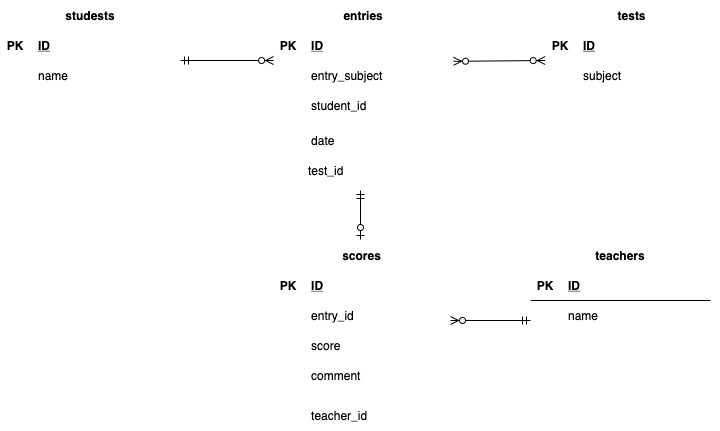

The diagram above was exported from draw.io. Its source (the exported page's mxGraphModel, read from the mxfile embedded in the PNG):
<mxGraphModel dx="985" dy="777" grid="1" gridSize="10" guides="1" tooltips="1" connect="0" arrows="1" fold="1" page="1" pageScale="1" pageWidth="1169" pageHeight="827" math="0" shadow="1">
  <root>
    <mxCell id="QR741PIMsQj95M8U46c6-0" />
    <mxCell id="QR741PIMsQj95M8U46c6-1" parent="QR741PIMsQj95M8U46c6-0" />
    <mxCell id="QR741PIMsQj95M8U46c6-23" value="tests" style="shape=table;startSize=30;container=1;collapsible=1;childLayout=tableLayout;fixedRows=1;rowLines=0;fontStyle=1;align=center;resizeLast=1;strokeColor=#FFFFFF;" parent="QR741PIMsQj95M8U46c6-1" vertex="1">
      <mxGeometry x="585" y="40" width="173.07" height="130" as="geometry" />
    </mxCell>
    <mxCell id="QR741PIMsQj95M8U46c6-24" value="" style="shape=partialRectangle;collapsible=0;dropTarget=0;pointerEvents=0;fillColor=none;top=0;left=0;bottom=1;right=0;points=[[0,0.5],[1,0.5]];portConstraint=eastwest;strokeColor=#FFFFFF;" parent="QR741PIMsQj95M8U46c6-23" vertex="1">
      <mxGeometry y="30" width="173.07" height="30" as="geometry" />
    </mxCell>
    <mxCell id="QR741PIMsQj95M8U46c6-25" value="PK" style="shape=partialRectangle;connectable=0;fillColor=none;top=0;left=0;bottom=0;right=0;fontStyle=1;overflow=hidden;strokeColor=#FFFFFF;" parent="QR741PIMsQj95M8U46c6-24" vertex="1">
      <mxGeometry width="30" height="30" as="geometry" />
    </mxCell>
    <mxCell id="QR741PIMsQj95M8U46c6-26" value="ID" style="shape=partialRectangle;connectable=0;fillColor=none;top=0;left=0;bottom=0;right=0;align=left;spacingLeft=6;fontStyle=5;overflow=hidden;strokeColor=#FFFFFF;" parent="QR741PIMsQj95M8U46c6-24" vertex="1">
      <mxGeometry x="30" width="143.07" height="30" as="geometry" />
    </mxCell>
    <mxCell id="QR741PIMsQj95M8U46c6-30" value="" style="shape=partialRectangle;collapsible=0;dropTarget=0;pointerEvents=0;fillColor=none;top=0;left=0;bottom=0;right=0;points=[[0,0.5],[1,0.5]];portConstraint=eastwest;strokeColor=#FFFFFF;" parent="QR741PIMsQj95M8U46c6-23" vertex="1">
      <mxGeometry y="60" width="173.07" height="30" as="geometry" />
    </mxCell>
    <mxCell id="QR741PIMsQj95M8U46c6-31" value="" style="shape=partialRectangle;connectable=0;fillColor=none;top=0;left=0;bottom=0;right=0;editable=1;overflow=hidden;strokeColor=#FFFFFF;" parent="QR741PIMsQj95M8U46c6-30" vertex="1">
      <mxGeometry width="30" height="30" as="geometry" />
    </mxCell>
    <mxCell id="QR741PIMsQj95M8U46c6-32" value="subject" style="shape=partialRectangle;connectable=0;fillColor=none;top=0;left=0;bottom=0;right=0;align=left;spacingLeft=6;overflow=hidden;strokeColor=#FFFFFF;" parent="QR741PIMsQj95M8U46c6-30" vertex="1">
      <mxGeometry x="30" width="143.07" height="30" as="geometry" />
    </mxCell>
    <mxCell id="QR741PIMsQj95M8U46c6-33" value="" style="shape=partialRectangle;collapsible=0;dropTarget=0;pointerEvents=0;fillColor=none;top=0;left=0;bottom=0;right=0;points=[[0,0.5],[1,0.5]];portConstraint=eastwest;strokeColor=#FFFFFF;" parent="QR741PIMsQj95M8U46c6-23" vertex="1">
      <mxGeometry y="90" width="173.07" height="30" as="geometry" />
    </mxCell>
    <mxCell id="QR741PIMsQj95M8U46c6-34" value="" style="shape=partialRectangle;connectable=0;fillColor=none;top=0;left=0;bottom=0;right=0;editable=1;overflow=hidden;strokeColor=#FFFFFF;" parent="QR741PIMsQj95M8U46c6-33" vertex="1">
      <mxGeometry width="30" height="30" as="geometry" />
    </mxCell>
    <mxCell id="QR741PIMsQj95M8U46c6-35" value="" style="shape=partialRectangle;connectable=0;fillColor=none;top=0;left=0;bottom=0;right=0;align=left;spacingLeft=6;overflow=hidden;strokeColor=#FFFFFF;" parent="QR741PIMsQj95M8U46c6-33" vertex="1">
      <mxGeometry x="30" width="143.07" height="30" as="geometry" />
    </mxCell>
    <mxCell id="QR741PIMsQj95M8U46c6-36" value="studests" style="shape=table;startSize=30;container=1;collapsible=1;childLayout=tableLayout;fixedRows=1;rowLines=0;fontStyle=1;align=center;resizeLast=1;strokeColor=#FFFFFF;" parent="QR741PIMsQj95M8U46c6-1" vertex="1">
      <mxGeometry x="40" y="40" width="180" height="160" as="geometry">
        <mxRectangle x="80" y="80" width="60" height="30" as="alternateBounds" />
      </mxGeometry>
    </mxCell>
    <mxCell id="QR741PIMsQj95M8U46c6-37" value="" style="shape=partialRectangle;collapsible=0;dropTarget=0;pointerEvents=0;fillColor=none;top=0;left=0;bottom=1;right=0;points=[[0,0.5],[1,0.5]];portConstraint=eastwest;strokeColor=#FFFFFF;" parent="QR741PIMsQj95M8U46c6-36" vertex="1">
      <mxGeometry y="30" width="180" height="30" as="geometry" />
    </mxCell>
    <mxCell id="QR741PIMsQj95M8U46c6-38" value="PK" style="shape=partialRectangle;connectable=0;fillColor=none;top=0;left=0;bottom=0;right=0;fontStyle=1;overflow=hidden;strokeColor=#FFFFFF;" parent="QR741PIMsQj95M8U46c6-37" vertex="1">
      <mxGeometry width="30" height="30" as="geometry" />
    </mxCell>
    <mxCell id="QR741PIMsQj95M8U46c6-39" value="ID" style="shape=partialRectangle;connectable=0;fillColor=none;top=0;left=0;bottom=0;right=0;align=left;spacingLeft=6;fontStyle=5;overflow=hidden;strokeColor=#FFFFFF;" parent="QR741PIMsQj95M8U46c6-37" vertex="1">
      <mxGeometry x="30" width="150" height="30" as="geometry" />
    </mxCell>
    <mxCell id="QR741PIMsQj95M8U46c6-40" value="" style="shape=partialRectangle;collapsible=0;dropTarget=0;pointerEvents=0;fillColor=none;top=0;left=0;bottom=0;right=0;points=[[0,0.5],[1,0.5]];portConstraint=eastwest;strokeColor=#FFFFFF;" parent="QR741PIMsQj95M8U46c6-36" vertex="1">
      <mxGeometry y="60" width="180" height="30" as="geometry" />
    </mxCell>
    <mxCell id="QR741PIMsQj95M8U46c6-41" value="" style="shape=partialRectangle;connectable=0;fillColor=none;top=0;left=0;bottom=0;right=0;editable=1;overflow=hidden;strokeColor=#FFFFFF;" parent="QR741PIMsQj95M8U46c6-40" vertex="1">
      <mxGeometry width="30" height="30" as="geometry" />
    </mxCell>
    <mxCell id="QR741PIMsQj95M8U46c6-42" value="name" style="shape=partialRectangle;connectable=0;fillColor=none;top=0;left=0;bottom=0;right=0;align=left;spacingLeft=6;overflow=hidden;strokeColor=#FFFFFF;" parent="QR741PIMsQj95M8U46c6-40" vertex="1">
      <mxGeometry x="30" width="150" height="30" as="geometry" />
    </mxCell>
    <mxCell id="QR741PIMsQj95M8U46c6-43" value="" style="shape=partialRectangle;collapsible=0;dropTarget=0;pointerEvents=0;fillColor=none;top=0;left=0;bottom=0;right=0;points=[[0,0.5],[1,0.5]];portConstraint=eastwest;strokeColor=#FFFFFF;" parent="QR741PIMsQj95M8U46c6-36" vertex="1">
      <mxGeometry y="90" width="180" height="30" as="geometry" />
    </mxCell>
    <mxCell id="QR741PIMsQj95M8U46c6-44" value="" style="shape=partialRectangle;connectable=0;fillColor=none;top=0;left=0;bottom=0;right=0;editable=1;overflow=hidden;strokeColor=#FFFFFF;" parent="QR741PIMsQj95M8U46c6-43" vertex="1">
      <mxGeometry width="30" height="30" as="geometry" />
    </mxCell>
    <mxCell id="QR741PIMsQj95M8U46c6-45" value="" style="shape=partialRectangle;connectable=0;fillColor=none;top=0;left=0;bottom=0;right=0;align=left;spacingLeft=6;overflow=hidden;strokeColor=#FFFFFF;" parent="QR741PIMsQj95M8U46c6-43" vertex="1">
      <mxGeometry x="30" width="150" height="30" as="geometry" />
    </mxCell>
    <mxCell id="QR741PIMsQj95M8U46c6-46" value="" style="shape=partialRectangle;collapsible=0;dropTarget=0;pointerEvents=0;fillColor=none;top=0;left=0;bottom=0;right=0;points=[[0,0.5],[1,0.5]];portConstraint=eastwest;strokeColor=#FFFFFF;" parent="QR741PIMsQj95M8U46c6-36" vertex="1">
      <mxGeometry y="120" width="180" height="30" as="geometry" />
    </mxCell>
    <mxCell id="QR741PIMsQj95M8U46c6-47" value="" style="shape=partialRectangle;connectable=0;fillColor=none;top=0;left=0;bottom=0;right=0;editable=1;overflow=hidden;strokeColor=#FFFFFF;" parent="QR741PIMsQj95M8U46c6-46" vertex="1">
      <mxGeometry width="30" height="30" as="geometry" />
    </mxCell>
    <mxCell id="QR741PIMsQj95M8U46c6-48" value="" style="shape=partialRectangle;connectable=0;fillColor=none;top=0;left=0;bottom=0;right=0;align=left;spacingLeft=6;overflow=hidden;strokeColor=#FFFFFF;" parent="QR741PIMsQj95M8U46c6-46" vertex="1">
      <mxGeometry x="30" width="150" height="30" as="geometry" />
    </mxCell>
    <mxCell id="QR741PIMsQj95M8U46c6-65" value="" style="group" parent="QR741PIMsQj95M8U46c6-1" vertex="1" connectable="0">
      <mxGeometry x="313.07" y="40" width="180" height="200" as="geometry" />
    </mxCell>
    <mxCell id="QR741PIMsQj95M8U46c6-49" value="entries" style="shape=table;startSize=30;container=1;collapsible=1;childLayout=tableLayout;fixedRows=1;rowLines=0;fontStyle=1;align=center;resizeLast=1;strokeColor=#FFFFFF;" parent="QR741PIMsQj95M8U46c6-65" vertex="1">
      <mxGeometry width="180" height="190" as="geometry" />
    </mxCell>
    <mxCell id="QR741PIMsQj95M8U46c6-50" value="" style="shape=partialRectangle;collapsible=0;dropTarget=0;pointerEvents=0;fillColor=none;top=0;left=0;bottom=1;right=0;points=[[0,0.5],[1,0.5]];portConstraint=eastwest;strokeColor=#FFFFFF;" parent="QR741PIMsQj95M8U46c6-49" vertex="1">
      <mxGeometry y="30" width="180" height="30" as="geometry" />
    </mxCell>
    <mxCell id="QR741PIMsQj95M8U46c6-51" value="PK" style="shape=partialRectangle;connectable=0;fillColor=none;top=0;left=0;bottom=0;right=0;fontStyle=1;overflow=hidden;strokeColor=#FFFFFF;" parent="QR741PIMsQj95M8U46c6-50" vertex="1">
      <mxGeometry width="30" height="30" as="geometry" />
    </mxCell>
    <mxCell id="QR741PIMsQj95M8U46c6-52" value="ID" style="shape=partialRectangle;connectable=0;fillColor=none;top=0;left=0;bottom=0;right=0;align=left;spacingLeft=6;fontStyle=5;overflow=hidden;strokeColor=#FFFFFF;" parent="QR741PIMsQj95M8U46c6-50" vertex="1">
      <mxGeometry x="30" width="150" height="30" as="geometry" />
    </mxCell>
    <mxCell id="QR741PIMsQj95M8U46c6-53" value="" style="shape=partialRectangle;collapsible=0;dropTarget=0;pointerEvents=0;fillColor=none;top=0;left=0;bottom=0;right=0;points=[[0,0.5],[1,0.5]];portConstraint=eastwest;strokeColor=#FFFFFF;" parent="QR741PIMsQj95M8U46c6-49" vertex="1">
      <mxGeometry y="60" width="180" height="30" as="geometry" />
    </mxCell>
    <mxCell id="QR741PIMsQj95M8U46c6-54" value="" style="shape=partialRectangle;connectable=0;fillColor=none;top=0;left=0;bottom=0;right=0;editable=1;overflow=hidden;strokeColor=#FFFFFF;" parent="QR741PIMsQj95M8U46c6-53" vertex="1">
      <mxGeometry width="30" height="30" as="geometry" />
    </mxCell>
    <mxCell id="QR741PIMsQj95M8U46c6-55" value="entry_subject" style="shape=partialRectangle;connectable=0;fillColor=none;top=0;left=0;bottom=0;right=0;align=left;spacingLeft=6;overflow=hidden;strokeColor=#FFFFFF;" parent="QR741PIMsQj95M8U46c6-53" vertex="1">
      <mxGeometry x="30" width="150" height="30" as="geometry" />
    </mxCell>
    <mxCell id="QR741PIMsQj95M8U46c6-56" value="" style="shape=partialRectangle;collapsible=0;dropTarget=0;pointerEvents=0;fillColor=none;top=0;left=0;bottom=0;right=0;points=[[0,0.5],[1,0.5]];portConstraint=eastwest;strokeColor=#FFFFFF;" parent="QR741PIMsQj95M8U46c6-49" vertex="1">
      <mxGeometry y="90" width="180" height="30" as="geometry" />
    </mxCell>
    <mxCell id="QR741PIMsQj95M8U46c6-57" value="" style="shape=partialRectangle;connectable=0;fillColor=none;top=0;left=0;bottom=0;right=0;editable=1;overflow=hidden;strokeColor=#FFFFFF;" parent="QR741PIMsQj95M8U46c6-56" vertex="1">
      <mxGeometry width="30" height="30" as="geometry" />
    </mxCell>
    <mxCell id="QR741PIMsQj95M8U46c6-58" value="student_id" style="shape=partialRectangle;connectable=0;fillColor=none;top=0;left=0;bottom=0;right=0;align=left;spacingLeft=6;overflow=hidden;strokeColor=#FFFFFF;" parent="QR741PIMsQj95M8U46c6-56" vertex="1">
      <mxGeometry x="30" width="150" height="30" as="geometry" />
    </mxCell>
    <mxCell id="QR741PIMsQj95M8U46c6-59" value="" style="shape=partialRectangle;collapsible=0;dropTarget=0;pointerEvents=0;fillColor=none;top=0;left=0;bottom=0;right=0;points=[[0,0.5],[1,0.5]];portConstraint=eastwest;strokeColor=#FFFFFF;" parent="QR741PIMsQj95M8U46c6-49" vertex="1">
      <mxGeometry y="120" width="180" height="40" as="geometry" />
    </mxCell>
    <mxCell id="QR741PIMsQj95M8U46c6-60" value="" style="shape=partialRectangle;connectable=0;fillColor=none;top=0;left=0;bottom=0;right=0;editable=1;overflow=hidden;strokeColor=#FFFFFF;" parent="QR741PIMsQj95M8U46c6-59" vertex="1">
      <mxGeometry width="30" height="40" as="geometry" />
    </mxCell>
    <mxCell id="QR741PIMsQj95M8U46c6-61" value="date" style="shape=partialRectangle;connectable=0;fillColor=none;top=0;left=0;bottom=0;right=0;align=left;spacingLeft=6;overflow=hidden;strokeColor=#FFFFFF;" parent="QR741PIMsQj95M8U46c6-59" vertex="1">
      <mxGeometry x="30" width="150" height="40" as="geometry" />
    </mxCell>
    <mxCell id="58" value="test_id" style="shape=partialRectangle;connectable=0;fillColor=none;top=0;left=0;bottom=0;right=0;align=left;spacingLeft=6;overflow=hidden;strokeColor=#FFFFFF;" parent="QR741PIMsQj95M8U46c6-65" vertex="1">
      <mxGeometry x="26.930000000000007" y="150" width="150" height="40" as="geometry" />
    </mxCell>
    <mxCell id="QR741PIMsQj95M8U46c6-78" value="" style="fontSize=12;html=1;endArrow=ERzeroToMany;startArrow=ERmandOne;entryX=0;entryY=0;entryDx=0;entryDy=0;entryPerimeter=0;startFill=0;" parent="QR741PIMsQj95M8U46c6-1" target="QR741PIMsQj95M8U46c6-53" edge="1">
      <mxGeometry width="100" height="100" relative="1" as="geometry">
        <mxPoint x="220" y="100" as="sourcePoint" />
        <mxPoint x="356" y="20" as="targetPoint" />
      </mxGeometry>
    </mxCell>
    <mxCell id="QR741PIMsQj95M8U46c6-100" value="" style="fontSize=12;html=1;endArrow=ERmandOne;startArrow=ERzeroToOne;endFill=0;startFill=1;" parent="QR741PIMsQj95M8U46c6-1" edge="1">
      <mxGeometry width="100" height="100" relative="1" as="geometry">
        <mxPoint x="400" y="279" as="sourcePoint" />
        <mxPoint x="400" y="230" as="targetPoint" />
      </mxGeometry>
    </mxCell>
    <mxCell id="QR741PIMsQj95M8U46c6-107" value="teachers" style="shape=table;startSize=30;container=1;collapsible=1;childLayout=tableLayout;fixedRows=1;rowLines=0;fontStyle=1;align=center;resizeLast=1;strokeColor=#FFFFFF;" parent="QR741PIMsQj95M8U46c6-1" vertex="1">
      <mxGeometry x="570" y="280" width="180" height="150" as="geometry" />
    </mxCell>
    <mxCell id="QR741PIMsQj95M8U46c6-108" value="" style="shape=partialRectangle;collapsible=0;dropTarget=0;pointerEvents=0;fillColor=none;top=0;left=0;bottom=1;right=0;points=[[0,0.5],[1,0.5]];portConstraint=eastwest;" parent="QR741PIMsQj95M8U46c6-107" vertex="1">
      <mxGeometry y="30" width="180" height="30" as="geometry" />
    </mxCell>
    <mxCell id="QR741PIMsQj95M8U46c6-109" value="PK" style="shape=partialRectangle;connectable=0;fillColor=none;top=0;left=0;bottom=0;right=0;fontStyle=1;overflow=hidden;" parent="QR741PIMsQj95M8U46c6-108" vertex="1">
      <mxGeometry width="30" height="30" as="geometry" />
    </mxCell>
    <mxCell id="QR741PIMsQj95M8U46c6-110" value="ID" style="shape=partialRectangle;connectable=0;fillColor=none;top=0;left=0;bottom=0;right=0;align=left;spacingLeft=6;fontStyle=5;overflow=hidden;" parent="QR741PIMsQj95M8U46c6-108" vertex="1">
      <mxGeometry x="30" width="150" height="30" as="geometry" />
    </mxCell>
    <mxCell id="QR741PIMsQj95M8U46c6-111" value="" style="shape=partialRectangle;collapsible=0;dropTarget=0;pointerEvents=0;fillColor=none;top=0;left=0;bottom=0;right=0;points=[[0,0.5],[1,0.5]];portConstraint=eastwest;" parent="QR741PIMsQj95M8U46c6-107" vertex="1">
      <mxGeometry y="60" width="180" height="30" as="geometry" />
    </mxCell>
    <mxCell id="QR741PIMsQj95M8U46c6-112" value="" style="shape=partialRectangle;connectable=0;fillColor=none;top=0;left=0;bottom=0;right=0;editable=1;overflow=hidden;" parent="QR741PIMsQj95M8U46c6-111" vertex="1">
      <mxGeometry width="30" height="30" as="geometry" />
    </mxCell>
    <mxCell id="QR741PIMsQj95M8U46c6-113" value="name" style="shape=partialRectangle;connectable=0;fillColor=none;top=0;left=0;bottom=0;right=0;align=left;spacingLeft=6;overflow=hidden;" parent="QR741PIMsQj95M8U46c6-111" vertex="1">
      <mxGeometry x="30" width="150" height="30" as="geometry" />
    </mxCell>
    <mxCell id="QR741PIMsQj95M8U46c6-114" value="" style="shape=partialRectangle;collapsible=0;dropTarget=0;pointerEvents=0;fillColor=none;top=0;left=0;bottom=0;right=0;points=[[0,0.5],[1,0.5]];portConstraint=eastwest;" parent="QR741PIMsQj95M8U46c6-107" vertex="1">
      <mxGeometry y="90" width="180" height="30" as="geometry" />
    </mxCell>
    <mxCell id="QR741PIMsQj95M8U46c6-115" value="" style="shape=partialRectangle;connectable=0;fillColor=none;top=0;left=0;bottom=0;right=0;editable=1;overflow=hidden;" parent="QR741PIMsQj95M8U46c6-114" vertex="1">
      <mxGeometry width="30" height="30" as="geometry" />
    </mxCell>
    <mxCell id="QR741PIMsQj95M8U46c6-116" value="" style="shape=partialRectangle;connectable=0;fillColor=none;top=0;left=0;bottom=0;right=0;align=left;spacingLeft=6;overflow=hidden;" parent="QR741PIMsQj95M8U46c6-114" vertex="1">
      <mxGeometry x="30" width="150" height="30" as="geometry" />
    </mxCell>
    <mxCell id="QR741PIMsQj95M8U46c6-117" value="" style="shape=partialRectangle;collapsible=0;dropTarget=0;pointerEvents=0;fillColor=none;top=0;left=0;bottom=0;right=0;points=[[0,0.5],[1,0.5]];portConstraint=eastwest;" parent="QR741PIMsQj95M8U46c6-107" vertex="1">
      <mxGeometry y="120" width="180" height="30" as="geometry" />
    </mxCell>
    <mxCell id="QR741PIMsQj95M8U46c6-118" value="" style="shape=partialRectangle;connectable=0;fillColor=none;top=0;left=0;bottom=0;right=0;editable=1;overflow=hidden;" parent="QR741PIMsQj95M8U46c6-117" vertex="1">
      <mxGeometry width="30" height="30" as="geometry" />
    </mxCell>
    <mxCell id="QR741PIMsQj95M8U46c6-119" value="" style="shape=partialRectangle;connectable=0;fillColor=none;top=0;left=0;bottom=0;right=0;align=left;spacingLeft=6;overflow=hidden;" parent="QR741PIMsQj95M8U46c6-117" vertex="1">
      <mxGeometry x="30" width="150" height="30" as="geometry" />
    </mxCell>
    <mxCell id="17" value="scores" style="shape=table;startSize=30;container=1;collapsible=1;childLayout=tableLayout;fixedRows=1;rowLines=0;fontStyle=1;align=center;resizeLast=1;strokeColor=#FFFFFF;" parent="QR741PIMsQj95M8U46c6-1" vertex="1">
      <mxGeometry x="313.07" y="280" width="176.93" height="190" as="geometry" />
    </mxCell>
    <mxCell id="18" value="" style="shape=partialRectangle;collapsible=0;dropTarget=0;pointerEvents=0;fillColor=none;top=0;left=0;bottom=1;right=0;points=[[0,0.5],[1,0.5]];portConstraint=eastwest;strokeColor=#FFFFFF;" parent="17" vertex="1">
      <mxGeometry y="30" width="176.93" height="30" as="geometry" />
    </mxCell>
    <mxCell id="19" value="PK" style="shape=partialRectangle;connectable=0;fillColor=none;top=0;left=0;bottom=0;right=0;fontStyle=1;overflow=hidden;strokeColor=#FFFFFF;" parent="18" vertex="1">
      <mxGeometry width="30" height="30" as="geometry" />
    </mxCell>
    <mxCell id="20" value="ID" style="shape=partialRectangle;connectable=0;fillColor=none;top=0;left=0;bottom=0;right=0;align=left;spacingLeft=6;fontStyle=5;overflow=hidden;strokeColor=#FFFFFF;" parent="18" vertex="1">
      <mxGeometry x="30" width="146.93" height="30" as="geometry" />
    </mxCell>
    <mxCell id="21" value="" style="shape=partialRectangle;collapsible=0;dropTarget=0;pointerEvents=0;fillColor=none;top=0;left=0;bottom=0;right=0;points=[[0,0.5],[1,0.5]];portConstraint=eastwest;strokeColor=#FFFFFF;" parent="17" vertex="1">
      <mxGeometry y="60" width="176.93" height="30" as="geometry" />
    </mxCell>
    <mxCell id="22" value="" style="shape=partialRectangle;connectable=0;fillColor=none;top=0;left=0;bottom=0;right=0;editable=1;overflow=hidden;strokeColor=#FFFFFF;" parent="21" vertex="1">
      <mxGeometry width="30" height="30" as="geometry" />
    </mxCell>
    <mxCell id="23" value="entry_id" style="shape=partialRectangle;connectable=0;fillColor=none;top=0;left=0;bottom=0;right=0;align=left;spacingLeft=6;overflow=hidden;strokeColor=#FFFFFF;" parent="21" vertex="1">
      <mxGeometry x="30" width="146.93" height="30" as="geometry" />
    </mxCell>
    <mxCell id="24" value="" style="shape=partialRectangle;collapsible=0;dropTarget=0;pointerEvents=0;fillColor=none;top=0;left=0;bottom=0;right=0;points=[[0,0.5],[1,0.5]];portConstraint=eastwest;strokeColor=#FFFFFF;" parent="17" vertex="1">
      <mxGeometry y="90" width="176.93" height="30" as="geometry" />
    </mxCell>
    <mxCell id="25" value="" style="shape=partialRectangle;connectable=0;fillColor=none;top=0;left=0;bottom=0;right=0;editable=1;overflow=hidden;strokeColor=#FFFFFF;" parent="24" vertex="1">
      <mxGeometry width="30" height="30" as="geometry" />
    </mxCell>
    <mxCell id="26" value="score" style="shape=partialRectangle;connectable=0;fillColor=none;top=0;left=0;bottom=0;right=0;align=left;spacingLeft=6;overflow=hidden;strokeColor=#FFFFFF;" parent="24" vertex="1">
      <mxGeometry x="30" width="146.93" height="30" as="geometry" />
    </mxCell>
    <mxCell id="27" value="" style="shape=partialRectangle;collapsible=0;dropTarget=0;pointerEvents=0;fillColor=none;top=0;left=0;bottom=0;right=0;points=[[0,0.5],[1,0.5]];portConstraint=eastwest;strokeColor=#FFFFFF;" parent="17" vertex="1">
      <mxGeometry y="120" width="176.93" height="30" as="geometry" />
    </mxCell>
    <mxCell id="28" value="" style="shape=partialRectangle;connectable=0;fillColor=none;top=0;left=0;bottom=0;right=0;editable=1;overflow=hidden;strokeColor=#FFFFFF;" parent="27" vertex="1">
      <mxGeometry width="30" height="30" as="geometry" />
    </mxCell>
    <mxCell id="29" value="comment" style="shape=partialRectangle;connectable=0;fillColor=none;top=0;left=0;bottom=0;right=0;align=left;spacingLeft=6;overflow=hidden;strokeColor=#FFFFFF;" parent="27" vertex="1">
      <mxGeometry x="30" width="146.93" height="30" as="geometry" />
    </mxCell>
    <mxCell id="51" value="" style="fontSize=12;html=1;endArrow=ERmandOne;startArrow=ERzeroToMany;startFill=1;endFill=0;" parent="QR741PIMsQj95M8U46c6-1" edge="1">
      <mxGeometry width="100" height="100" relative="1" as="geometry">
        <mxPoint x="490" y="360" as="sourcePoint" />
        <mxPoint x="570" y="360" as="targetPoint" />
      </mxGeometry>
    </mxCell>
    <mxCell id="55" value="" style="fontSize=12;html=1;endArrow=ERzeroToMany;startArrow=ERzeroToMany;exitX=0.985;exitY=-0.1;exitDx=0;exitDy=0;exitPerimeter=0;entryX=-0.017;entryY=0.206;entryDx=0;entryDy=0;entryPerimeter=0;endFill=1;startFill=1;" parent="QR741PIMsQj95M8U46c6-1" edge="1">
      <mxGeometry width="100" height="100" relative="1" as="geometry">
        <mxPoint x="492.9999999999999" y="100.81999999999988" as="sourcePoint" />
        <mxPoint x="584.68781" y="99.99999999999994" as="targetPoint" />
      </mxGeometry>
    </mxCell>
    <mxCell id="56" value="teacher_id" style="shape=partialRectangle;connectable=0;fillColor=none;top=0;left=0;bottom=0;right=0;align=left;spacingLeft=6;overflow=hidden;strokeColor=#FFFFFF;" parent="QR741PIMsQj95M8U46c6-1" vertex="1">
      <mxGeometry x="343.07" y="440" width="146.93" height="30" as="geometry" />
    </mxCell>
  </root>
</mxGraphModel>